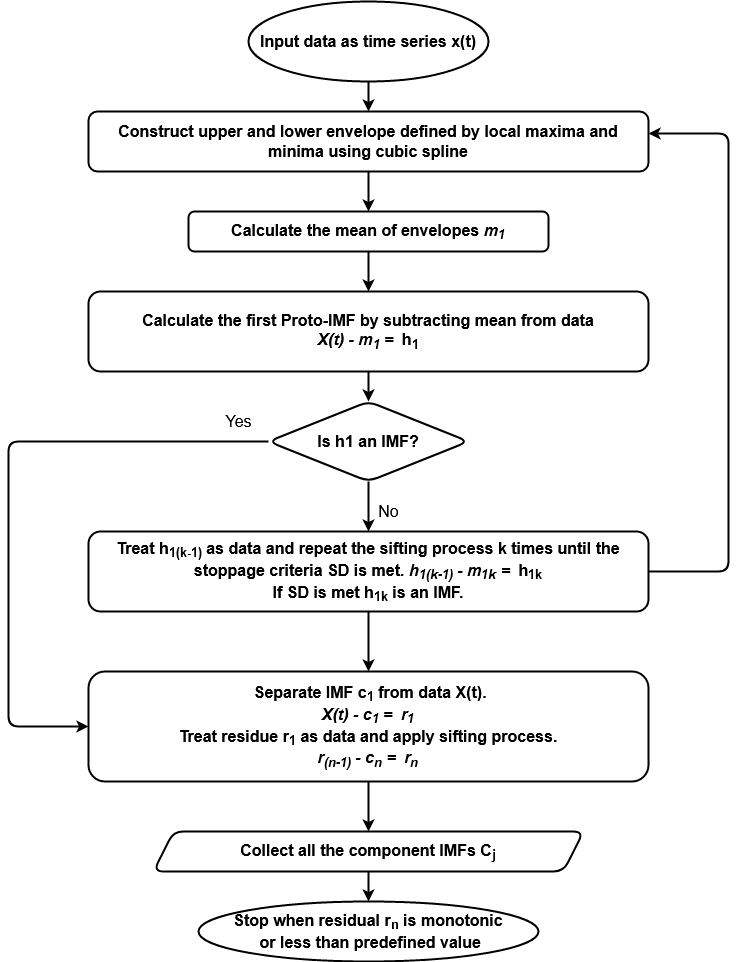

The diagram above was exported from draw.io. Its source (the exported page's mxGraphModel, read from the mxfile embedded in the PNG):
<mxGraphModel dx="1038" dy="536" grid="1" gridSize="10" guides="1" tooltips="1" connect="1" arrows="1" fold="1" page="1" pageScale="1" pageWidth="850" pageHeight="1100" math="0" shadow="0">
  <root>
    <mxCell id="0" />
    <mxCell id="1" parent="0" />
    <mxCell id="ZAtTWjHq27AAdGZflxCo-26" style="edgeStyle=orthogonalEdgeStyle;orthogonalLoop=1;jettySize=auto;html=1;exitX=0.5;exitY=1;exitDx=0;exitDy=0;entryX=0.5;entryY=0;entryDx=0;entryDy=0;fontSize=16;strokeWidth=2;" parent="1" source="ZAtTWjHq27AAdGZflxCo-2" target="ZAtTWjHq27AAdGZflxCo-16" edge="1">
      <mxGeometry relative="1" as="geometry" />
    </mxCell>
    <mxCell id="yhX-hgzJBY0u2VOcdjJg-10" style="edgeStyle=orthogonalEdgeStyle;rounded=1;orthogonalLoop=1;jettySize=auto;html=1;entryX=0;entryY=0.5;entryDx=0;entryDy=0;fontSize=16;strokeWidth=2;" edge="1" parent="1" source="ZAtTWjHq27AAdGZflxCo-2" target="yhX-hgzJBY0u2VOcdjJg-3">
      <mxGeometry relative="1" as="geometry">
        <Array as="points">
          <mxPoint x="80" y="470" />
          <mxPoint x="80" y="755" />
        </Array>
      </mxGeometry>
    </mxCell>
    <mxCell id="ZAtTWjHq27AAdGZflxCo-2" value="&lt;b&gt;&lt;font style=&quot;font-size: 16px&quot;&gt;Is&lt;/font&gt;&lt;font style=&quot;font-size: 16px&quot;&gt; h1 an IMF?&lt;/font&gt;&lt;/b&gt;" style="rhombus;whiteSpace=wrap;html=1;strokeWidth=2;rounded=1;" parent="1" vertex="1">
      <mxGeometry x="340" y="430" width="200" height="80" as="geometry" />
    </mxCell>
    <mxCell id="ZAtTWjHq27AAdGZflxCo-10" style="edgeStyle=orthogonalEdgeStyle;orthogonalLoop=1;jettySize=auto;html=1;entryX=0.5;entryY=0;entryDx=0;entryDy=0;fontSize=16;strokeWidth=2;" parent="1" source="ZAtTWjHq27AAdGZflxCo-5" target="ZAtTWjHq27AAdGZflxCo-8" edge="1">
      <mxGeometry relative="1" as="geometry" />
    </mxCell>
    <mxCell id="ZAtTWjHq27AAdGZflxCo-5" value="&lt;b&gt;&lt;font style=&quot;font-size: 16px&quot;&gt;Input data as time series x(t)&lt;/font&gt;&lt;/b&gt;" style="ellipse;whiteSpace=wrap;html=1;strokeWidth=2;rounded=1;" parent="1" vertex="1">
      <mxGeometry x="320" y="30" width="240" height="80" as="geometry" />
    </mxCell>
    <mxCell id="ZAtTWjHq27AAdGZflxCo-21" style="edgeStyle=orthogonalEdgeStyle;orthogonalLoop=1;jettySize=auto;html=1;exitX=0.5;exitY=1;exitDx=0;exitDy=0;entryX=0.5;entryY=0;entryDx=0;entryDy=0;fontSize=16;strokeWidth=2;" parent="1" source="ZAtTWjHq27AAdGZflxCo-8" target="ZAtTWjHq27AAdGZflxCo-12" edge="1">
      <mxGeometry relative="1" as="geometry" />
    </mxCell>
    <mxCell id="ZAtTWjHq27AAdGZflxCo-8" value="&lt;b&gt;Construct upper and lower envelope defined by local maxima and minima using cubic spline&lt;/b&gt;" style="whiteSpace=wrap;html=1;fontSize=16;strokeWidth=2;rounded=1;" parent="1" vertex="1">
      <mxGeometry x="160" y="140" width="560" height="60" as="geometry" />
    </mxCell>
    <mxCell id="ZAtTWjHq27AAdGZflxCo-24" style="edgeStyle=orthogonalEdgeStyle;orthogonalLoop=1;jettySize=auto;html=1;exitX=0.5;exitY=1;exitDx=0;exitDy=0;entryX=0.5;entryY=0;entryDx=0;entryDy=0;fontSize=16;strokeWidth=2;" parent="1" source="ZAtTWjHq27AAdGZflxCo-12" target="ZAtTWjHq27AAdGZflxCo-15" edge="1">
      <mxGeometry relative="1" as="geometry" />
    </mxCell>
    <mxCell id="ZAtTWjHq27AAdGZflxCo-12" value="&lt;b&gt;Calculate the mean of envelopes &lt;i&gt;m&lt;sub&gt;1 &lt;/sub&gt;&lt;/i&gt;&lt;/b&gt;" style="whiteSpace=wrap;html=1;fontSize=16;strokeWidth=2;rounded=1;" parent="1" vertex="1">
      <mxGeometry x="260" y="240" width="360" height="40" as="geometry" />
    </mxCell>
    <mxCell id="ZAtTWjHq27AAdGZflxCo-23" style="edgeStyle=orthogonalEdgeStyle;orthogonalLoop=1;jettySize=auto;html=1;entryX=0.5;entryY=0;entryDx=0;entryDy=0;fontSize=16;strokeWidth=2;" parent="1" source="ZAtTWjHq27AAdGZflxCo-15" target="ZAtTWjHq27AAdGZflxCo-2" edge="1">
      <mxGeometry relative="1" as="geometry" />
    </mxCell>
    <mxCell id="ZAtTWjHq27AAdGZflxCo-15" value="&lt;div&gt;&lt;b&gt;Calculate the first Proto-IMF by subtracting mean from data&lt;br&gt;&lt;/b&gt;&lt;/div&gt;&lt;div&gt;&lt;b&gt;&lt;i&gt;X(t) -&lt;/i&gt;&lt;i&gt; m&lt;sub&gt;1&lt;/sub&gt; =&amp;nbsp;&lt;sub&gt; &lt;/sub&gt;&lt;/i&gt;h&lt;sub&gt;1 &lt;/sub&gt;&lt;/b&gt;&lt;/div&gt;" style="whiteSpace=wrap;html=1;fontSize=16;strokeWidth=2;rounded=1;" parent="1" vertex="1">
      <mxGeometry x="160" y="320" width="560" height="80" as="geometry" />
    </mxCell>
    <mxCell id="4hXr2Q1ff5zLr4AFj1W--3" style="edgeStyle=orthogonalEdgeStyle;curved=0;rounded=1;sketch=0;orthogonalLoop=1;jettySize=auto;html=1;exitX=1;exitY=0.5;exitDx=0;exitDy=0;entryX=1;entryY=0.367;entryDx=0;entryDy=0;entryPerimeter=0;strokeWidth=2;" parent="1" source="ZAtTWjHq27AAdGZflxCo-16" target="ZAtTWjHq27AAdGZflxCo-8" edge="1">
      <mxGeometry relative="1" as="geometry">
        <Array as="points">
          <mxPoint x="800" y="600" />
          <mxPoint x="800" y="162" />
        </Array>
      </mxGeometry>
    </mxCell>
    <mxCell id="yhX-hgzJBY0u2VOcdjJg-11" style="edgeStyle=orthogonalEdgeStyle;rounded=1;orthogonalLoop=1;jettySize=auto;html=1;entryX=0.5;entryY=0;entryDx=0;entryDy=0;fontSize=16;strokeWidth=2;" edge="1" parent="1" source="ZAtTWjHq27AAdGZflxCo-16" target="yhX-hgzJBY0u2VOcdjJg-3">
      <mxGeometry relative="1" as="geometry" />
    </mxCell>
    <mxCell id="ZAtTWjHq27AAdGZflxCo-16" value="&lt;div&gt;&lt;b&gt;Treat h&lt;sub&gt;1(k-1)&lt;/sub&gt; as data and repeat the sifting process k times until the stoppage criteria SD is met&lt;i&gt;. h&lt;sub&gt;1(k-1)&lt;/sub&gt; -&lt;/i&gt;&lt;i&gt; m&lt;sub&gt;1k&lt;/sub&gt; =&amp;nbsp;&lt;sub&gt; &lt;/sub&gt;&lt;/i&gt;h&lt;sub&gt;1k &lt;br&gt;&lt;/sub&gt;&lt;/b&gt;&lt;/div&gt;&lt;div&gt;&lt;b&gt;&lt;font style=&quot;font-size: 16px&quot;&gt;If SD is met h&lt;sub&gt;1k&lt;/sub&gt; is an IMF.&lt;/font&gt;&lt;/b&gt;&lt;/div&gt;" style="whiteSpace=wrap;html=1;fontSize=16;strokeWidth=2;rounded=1;" parent="1" vertex="1">
      <mxGeometry x="160" y="560" width="560" height="80" as="geometry" />
    </mxCell>
    <mxCell id="ZAtTWjHq27AAdGZflxCo-25" value="Yes" style="text;html=1;align=center;verticalAlign=middle;resizable=0;points=[];autosize=1;fillColor=none;fontSize=16;strokeWidth=2;rounded=1;" parent="1" vertex="1">
      <mxGeometry x="290" y="440" width="40" height="20" as="geometry" />
    </mxCell>
    <mxCell id="ZAtTWjHq27AAdGZflxCo-27" value="No" style="text;html=1;align=center;verticalAlign=middle;resizable=0;points=[];autosize=1;fillColor=none;fontSize=16;strokeWidth=2;rounded=1;" parent="1" vertex="1">
      <mxGeometry x="440" y="530" width="40" height="20" as="geometry" />
    </mxCell>
    <mxCell id="ZAtTWjHq27AAdGZflxCo-30" value="&lt;div&gt;&lt;b&gt;Stop when residual r&lt;sub&gt;n&lt;/sub&gt; is monotonic&lt;br&gt;&lt;/b&gt;&lt;/div&gt;&lt;b&gt;&amp;nbsp;or less than predefined value&lt;br&gt;&lt;/b&gt;" style="ellipse;whiteSpace=wrap;html=1;fontSize=16;strokeWidth=2;rounded=1;" parent="1" vertex="1">
      <mxGeometry x="270" y="930" width="340" height="60" as="geometry" />
    </mxCell>
    <mxCell id="yhX-hgzJBY0u2VOcdjJg-14" value="" style="edgeStyle=orthogonalEdgeStyle;rounded=1;orthogonalLoop=1;jettySize=auto;html=1;fontSize=16;strokeWidth=2;" edge="1" parent="1" source="yhX-hgzJBY0u2VOcdjJg-1" target="ZAtTWjHq27AAdGZflxCo-30">
      <mxGeometry relative="1" as="geometry" />
    </mxCell>
    <mxCell id="yhX-hgzJBY0u2VOcdjJg-1" value="&lt;b&gt;Collect all the component IMFs C&lt;sub&gt;j&lt;/sub&gt; &lt;/b&gt;" style="shape=parallelogram;perimeter=parallelogramPerimeter;whiteSpace=wrap;html=1;fixedSize=1;fontSize=16;strokeWidth=2;rounded=1;" vertex="1" parent="1">
      <mxGeometry x="225" y="860" width="430" height="40" as="geometry" />
    </mxCell>
    <mxCell id="yhX-hgzJBY0u2VOcdjJg-13" value="" style="edgeStyle=orthogonalEdgeStyle;rounded=1;orthogonalLoop=1;jettySize=auto;html=1;fontSize=16;strokeWidth=2;" edge="1" parent="1" source="yhX-hgzJBY0u2VOcdjJg-3" target="yhX-hgzJBY0u2VOcdjJg-1">
      <mxGeometry relative="1" as="geometry" />
    </mxCell>
    <mxCell id="yhX-hgzJBY0u2VOcdjJg-3" value="&lt;div&gt;&lt;b&gt;&lt;font style=&quot;font-size: 16px&quot;&gt;&amp;nbsp;Separate IMF c&lt;sub&gt;1&lt;/sub&gt; from data X(t). &lt;i&gt;&lt;sub&gt;&lt;br&gt;&lt;/sub&gt;&lt;/i&gt;&lt;/font&gt;&lt;/b&gt;&lt;/div&gt;&lt;div&gt;&lt;div style=&quot;font-size: 16px&quot;&gt;&lt;i&gt;&lt;b&gt;X(t) - c&lt;sub&gt;1&lt;/sub&gt; =&amp;nbsp;&lt;sub&gt; &lt;/sub&gt;r&lt;sub&gt;1 &lt;br&gt;&lt;/sub&gt;&lt;/b&gt;&lt;/i&gt;&lt;/div&gt;&lt;div style=&quot;font-size: 16px&quot;&gt;&lt;b&gt;&lt;font style=&quot;font-size: 16px&quot;&gt;Treat residue r&lt;sub&gt;1&lt;/sub&gt; as data and apply sifting process.&lt;/font&gt;&lt;/b&gt;&lt;/div&gt;&lt;div style=&quot;font-size: 16px&quot;&gt;&lt;i&gt;&lt;b&gt;r&lt;sub&gt;(n-1)&lt;/sub&gt; - c&lt;sub&gt;n&lt;/sub&gt; =&amp;nbsp;&lt;sub&gt; &lt;/sub&gt;r&lt;sub&gt;n &lt;/sub&gt;&lt;/b&gt;&lt;/i&gt;&lt;/div&gt;&lt;/div&gt;" style="rounded=1;whiteSpace=wrap;html=1;strokeWidth=2;" vertex="1" parent="1">
      <mxGeometry x="160" y="700" width="560" height="110" as="geometry" />
    </mxCell>
  </root>
</mxGraphModel>